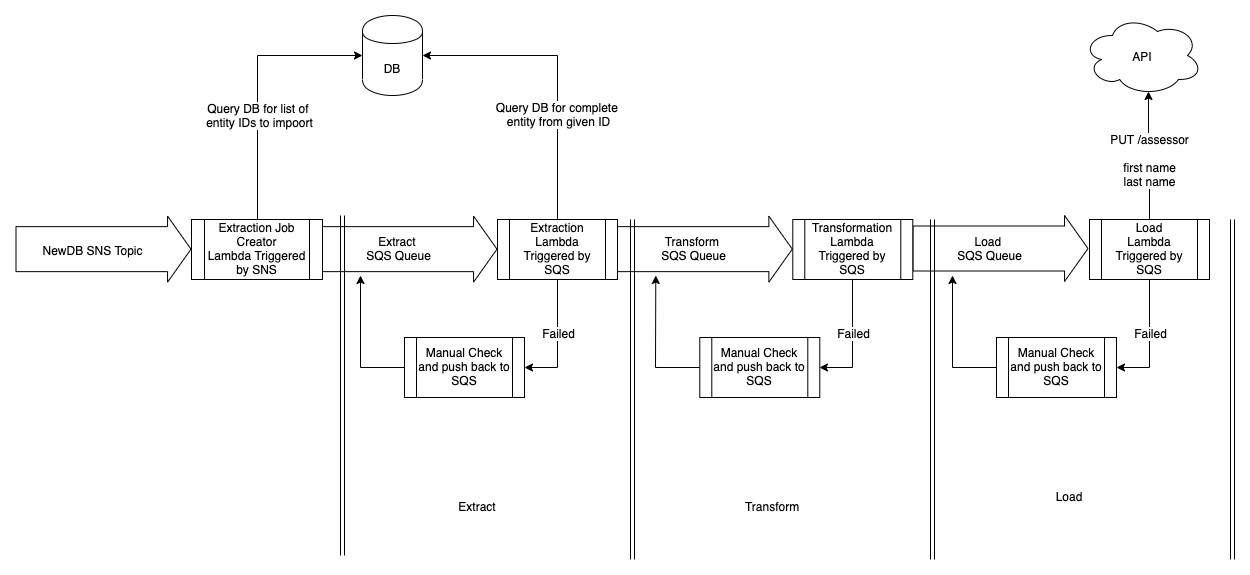

The diagram above was exported from draw.io. Its source (the exported page's mxGraphModel, read from the mxfile embedded in the PNG):
<mxGraphModel dx="1412" dy="782" grid="1" gridSize="10" guides="1" tooltips="1" connect="1" arrows="1" fold="1" page="1" pageScale="1" pageWidth="1654" pageHeight="1169" math="0" shadow="0">
  <root>
    <mxCell id="0" />
    <mxCell id="1" parent="0" />
    <mxCell id="F78SQ6M-e5T9ozENpmVI-3" value="DB" style="shape=cylinder;whiteSpace=wrap;html=1;boundedLbl=1;backgroundOutline=1;" parent="1" vertex="1">
      <mxGeometry x="640" y="280" width="60" height="80" as="geometry" />
    </mxCell>
    <mxCell id="F78SQ6M-e5T9ozENpmVI-4" value="API" style="ellipse;shape=cloud;whiteSpace=wrap;html=1;" parent="1" vertex="1">
      <mxGeometry x="1360" y="280" width="120" height="80" as="geometry" />
    </mxCell>
    <mxCell id="F78SQ6M-e5T9ozENpmVI-6" style="edgeStyle=orthogonalEdgeStyle;rounded=0;orthogonalLoop=1;jettySize=auto;html=1;exitX=0.5;exitY=0;exitDx=0;exitDy=0;entryX=0.55;entryY=0.95;entryDx=0;entryDy=0;entryPerimeter=0;" parent="1" source="F78SQ6M-e5T9ozENpmVI-5" target="F78SQ6M-e5T9ozENpmVI-4" edge="1">
      <mxGeometry relative="1" as="geometry" />
    </mxCell>
    <mxCell id="F78SQ6M-e5T9ozENpmVI-7" value="PUT /assessor&lt;br&gt;&lt;br&gt;first name&lt;br&gt;last name" style="text;html=1;align=center;verticalAlign=middle;resizable=0;points=[];labelBackgroundColor=#ffffff;" parent="F78SQ6M-e5T9ozENpmVI-6" vertex="1" connectable="0">
      <mxGeometry x="-0.0811" y="1" relative="1" as="geometry">
        <mxPoint as="offset" />
      </mxGeometry>
    </mxCell>
    <mxCell id="F78SQ6M-e5T9ozENpmVI-12" style="edgeStyle=orthogonalEdgeStyle;rounded=0;orthogonalLoop=1;jettySize=auto;html=1;exitX=0.5;exitY=1;exitDx=0;exitDy=0;entryX=1;entryY=0.5;entryDx=0;entryDy=0;" parent="1" source="F78SQ6M-e5T9ozENpmVI-5" target="F78SQ6M-e5T9ozENpmVI-14" edge="1">
      <mxGeometry relative="1" as="geometry">
        <mxPoint x="1427.1414285714288" y="620" as="targetPoint" />
      </mxGeometry>
    </mxCell>
    <mxCell id="F78SQ6M-e5T9ozENpmVI-13" value="Failed" style="text;html=1;align=center;verticalAlign=middle;resizable=0;points=[];labelBackgroundColor=#ffffff;" parent="F78SQ6M-e5T9ozENpmVI-12" vertex="1" connectable="0">
      <mxGeometry x="-0.1353" relative="1" as="geometry">
        <mxPoint as="offset" />
      </mxGeometry>
    </mxCell>
    <mxCell id="F78SQ6M-e5T9ozENpmVI-5" value="Load&lt;br&gt;Lambda&lt;br&gt;Triggered by SQS" style="shape=process;whiteSpace=wrap;html=1;backgroundOutline=1;" parent="1" vertex="1">
      <mxGeometry x="1367" y="484" width="120" height="60" as="geometry" />
    </mxCell>
    <mxCell id="F78SQ6M-e5T9ozENpmVI-8" value="" style="shape=flexArrow;endArrow=classic;html=1;width=45;endSize=7.4785714285714295;" parent="1" edge="1">
      <mxGeometry width="50" height="50" relative="1" as="geometry">
        <mxPoint x="1190" y="513" as="sourcePoint" />
        <mxPoint x="1366" y="513" as="targetPoint" />
      </mxGeometry>
    </mxCell>
    <mxCell id="F78SQ6M-e5T9ozENpmVI-9" value="Load &lt;br&gt;SQS Queue" style="text;html=1;align=center;verticalAlign=middle;resizable=0;points=[];labelBackgroundColor=#ffffff;" parent="F78SQ6M-e5T9ozENpmVI-8" vertex="1" connectable="0">
      <mxGeometry x="0.0829" y="7" relative="1" as="geometry">
        <mxPoint x="-18.57" y="7.17" as="offset" />
      </mxGeometry>
    </mxCell>
    <mxCell id="F78SQ6M-e5T9ozENpmVI-15" style="edgeStyle=orthogonalEdgeStyle;rounded=0;orthogonalLoop=1;jettySize=auto;html=1;" parent="1" source="F78SQ6M-e5T9ozENpmVI-14" edge="1">
      <mxGeometry relative="1" as="geometry">
        <mxPoint x="1230" y="540" as="targetPoint" />
      </mxGeometry>
    </mxCell>
    <mxCell id="F78SQ6M-e5T9ozENpmVI-14" value="Manual Check and push back to SQS" style="shape=process;whiteSpace=wrap;html=1;backgroundOutline=1;" parent="1" vertex="1">
      <mxGeometry x="1274" y="602" width="120" height="60" as="geometry" />
    </mxCell>
    <mxCell id="F78SQ6M-e5T9ozENpmVI-18" style="edgeStyle=orthogonalEdgeStyle;rounded=0;orthogonalLoop=1;jettySize=auto;html=1;exitX=0.5;exitY=1;exitDx=0;exitDy=0;entryX=1;entryY=0.5;entryDx=0;entryDy=0;" parent="1" source="F78SQ6M-e5T9ozENpmVI-20" target="F78SQ6M-e5T9ozENpmVI-22" edge="1">
      <mxGeometry relative="1" as="geometry">
        <mxPoint x="1130.4314285714288" y="620" as="targetPoint" />
      </mxGeometry>
    </mxCell>
    <mxCell id="F78SQ6M-e5T9ozENpmVI-19" value="Failed" style="text;html=1;align=center;verticalAlign=middle;resizable=0;points=[];labelBackgroundColor=#ffffff;" parent="F78SQ6M-e5T9ozENpmVI-18" vertex="1" connectable="0">
      <mxGeometry x="-0.1353" relative="1" as="geometry">
        <mxPoint as="offset" />
      </mxGeometry>
    </mxCell>
    <mxCell id="F78SQ6M-e5T9ozENpmVI-20" value="Transformation&lt;br&gt;Lambda&lt;br&gt;Triggered by SQS" style="shape=process;whiteSpace=wrap;html=1;backgroundOutline=1;" parent="1" vertex="1">
      <mxGeometry x="1070.29" y="484" width="120" height="60" as="geometry" />
    </mxCell>
    <mxCell id="F78SQ6M-e5T9ozENpmVI-21" style="edgeStyle=orthogonalEdgeStyle;rounded=0;orthogonalLoop=1;jettySize=auto;html=1;" parent="1" source="F78SQ6M-e5T9ozENpmVI-22" edge="1">
      <mxGeometry relative="1" as="geometry">
        <mxPoint x="933.29" y="540" as="targetPoint" />
      </mxGeometry>
    </mxCell>
    <mxCell id="F78SQ6M-e5T9ozENpmVI-22" value="Manual Check and push back to SQS" style="shape=process;whiteSpace=wrap;html=1;backgroundOutline=1;" parent="1" vertex="1">
      <mxGeometry x="977.29" y="602" width="120" height="60" as="geometry" />
    </mxCell>
    <mxCell id="F78SQ6M-e5T9ozENpmVI-25" style="edgeStyle=orthogonalEdgeStyle;rounded=0;orthogonalLoop=1;jettySize=auto;html=1;exitX=0.5;exitY=1;exitDx=0;exitDy=0;entryX=1;entryY=0.5;entryDx=0;entryDy=0;" parent="1" source="F78SQ6M-e5T9ozENpmVI-27" target="F78SQ6M-e5T9ozENpmVI-29" edge="1">
      <mxGeometry relative="1" as="geometry">
        <mxPoint x="835.1414285714288" y="620" as="targetPoint" />
      </mxGeometry>
    </mxCell>
    <mxCell id="F78SQ6M-e5T9ozENpmVI-26" value="Failed" style="text;html=1;align=center;verticalAlign=middle;resizable=0;points=[];labelBackgroundColor=#ffffff;" parent="F78SQ6M-e5T9ozENpmVI-25" vertex="1" connectable="0">
      <mxGeometry x="-0.1353" relative="1" as="geometry">
        <mxPoint as="offset" />
      </mxGeometry>
    </mxCell>
    <mxCell id="F78SQ6M-e5T9ozENpmVI-28" style="edgeStyle=orthogonalEdgeStyle;rounded=0;orthogonalLoop=1;jettySize=auto;html=1;" parent="1" source="F78SQ6M-e5T9ozENpmVI-29" edge="1">
      <mxGeometry relative="1" as="geometry">
        <mxPoint x="637.9999999999998" y="540" as="targetPoint" />
      </mxGeometry>
    </mxCell>
    <mxCell id="F78SQ6M-e5T9ozENpmVI-29" value="Manual Check and push back to SQS" style="shape=process;whiteSpace=wrap;html=1;backgroundOutline=1;" parent="1" vertex="1">
      <mxGeometry x="682" y="602" width="120" height="60" as="geometry" />
    </mxCell>
    <mxCell id="F78SQ6M-e5T9ozENpmVI-31" value="" style="shape=flexArrow;endArrow=classic;html=1;width=45;endSize=7.4785714285714295;" parent="1" edge="1">
      <mxGeometry width="50" height="50" relative="1" as="geometry">
        <mxPoint x="894.29" y="513.64" as="sourcePoint" />
        <mxPoint x="1070.29" y="513.64" as="targetPoint" />
      </mxGeometry>
    </mxCell>
    <mxCell id="F78SQ6M-e5T9ozENpmVI-32" value="Transform&amp;nbsp;&lt;br&gt;SQS Queue" style="text;html=1;align=center;verticalAlign=middle;resizable=0;points=[];labelBackgroundColor=#ffffff;" parent="F78SQ6M-e5T9ozENpmVI-31" vertex="1" connectable="0">
      <mxGeometry x="0.0829" y="7" relative="1" as="geometry">
        <mxPoint x="-18.57" y="7.17" as="offset" />
      </mxGeometry>
    </mxCell>
    <mxCell id="F78SQ6M-e5T9ozENpmVI-33" value="" style="shape=flexArrow;endArrow=classic;html=1;width=45;endSize=7.4785714285714295;" parent="1" edge="1">
      <mxGeometry width="50" height="50" relative="1" as="geometry">
        <mxPoint x="599" y="513.6399999999999" as="sourcePoint" />
        <mxPoint x="775" y="513.6399999999999" as="targetPoint" />
      </mxGeometry>
    </mxCell>
    <mxCell id="F78SQ6M-e5T9ozENpmVI-34" value="Extract&amp;nbsp;&lt;br&gt;SQS Queue" style="text;html=1;align=center;verticalAlign=middle;resizable=0;points=[];labelBackgroundColor=#ffffff;" parent="F78SQ6M-e5T9ozENpmVI-33" vertex="1" connectable="0">
      <mxGeometry x="0.0829" y="7" relative="1" as="geometry">
        <mxPoint x="-18.57" y="7.17" as="offset" />
      </mxGeometry>
    </mxCell>
    <mxCell id="F78SQ6M-e5T9ozENpmVI-40" style="edgeStyle=orthogonalEdgeStyle;rounded=0;orthogonalLoop=1;jettySize=auto;html=1;entryX=1;entryY=0.5;entryDx=0;entryDy=0;exitX=0.5;exitY=0;exitDx=0;exitDy=0;" parent="1" source="F78SQ6M-e5T9ozENpmVI-27" target="F78SQ6M-e5T9ozENpmVI-3" edge="1">
      <mxGeometry relative="1" as="geometry" />
    </mxCell>
    <mxCell id="F78SQ6M-e5T9ozENpmVI-41" value="Query DB for complete &lt;br&gt;entity from given ID" style="text;html=1;align=center;verticalAlign=middle;resizable=0;points=[];labelBackgroundColor=#ffffff;" parent="F78SQ6M-e5T9ozENpmVI-40" vertex="1" connectable="0">
      <mxGeometry x="-0.3222" relative="1" as="geometry">
        <mxPoint y="-4" as="offset" />
      </mxGeometry>
    </mxCell>
    <mxCell id="F78SQ6M-e5T9ozENpmVI-27" value="Extraction&lt;br&gt;Lambda&lt;br&gt;Triggered by SQS" style="shape=process;whiteSpace=wrap;html=1;backgroundOutline=1;" parent="1" vertex="1">
      <mxGeometry x="775" y="484" width="120" height="60" as="geometry" />
    </mxCell>
    <mxCell id="F78SQ6M-e5T9ozENpmVI-38" style="edgeStyle=orthogonalEdgeStyle;rounded=0;orthogonalLoop=1;jettySize=auto;html=1;exitX=0.5;exitY=0;exitDx=0;exitDy=0;entryX=0;entryY=0.5;entryDx=0;entryDy=0;" parent="1" source="F78SQ6M-e5T9ozENpmVI-30" target="F78SQ6M-e5T9ozENpmVI-3" edge="1">
      <mxGeometry relative="1" as="geometry" />
    </mxCell>
    <mxCell id="F78SQ6M-e5T9ozENpmVI-39" value="Query DB for list of &lt;br&gt;entity IDs to impoort" style="text;html=1;align=center;verticalAlign=middle;resizable=0;points=[];labelBackgroundColor=#ffffff;" parent="F78SQ6M-e5T9ozENpmVI-38" vertex="1" connectable="0">
      <mxGeometry x="-0.2255" y="-1" relative="1" as="geometry">
        <mxPoint as="offset" />
      </mxGeometry>
    </mxCell>
    <mxCell id="F78SQ6M-e5T9ozENpmVI-30" value="Extraction Job Creator&lt;br&gt;Lambda Triggered by SNS" style="shape=process;whiteSpace=wrap;html=1;backgroundOutline=1;" parent="1" vertex="1">
      <mxGeometry x="469" y="484" width="131" height="60" as="geometry" />
    </mxCell>
    <mxCell id="F78SQ6M-e5T9ozENpmVI-35" value="" style="shape=flexArrow;endArrow=classic;html=1;width=45;endSize=7.4785714285714295;" parent="1" edge="1">
      <mxGeometry width="50" height="50" relative="1" as="geometry">
        <mxPoint x="293" y="513.6399999999999" as="sourcePoint" />
        <mxPoint x="469" y="513.6399999999999" as="targetPoint" />
      </mxGeometry>
    </mxCell>
    <mxCell id="F78SQ6M-e5T9ozENpmVI-36" value="NewDB SNS Topic" style="text;html=1;align=center;verticalAlign=middle;resizable=0;points=[];labelBackgroundColor=#ffffff;" parent="F78SQ6M-e5T9ozENpmVI-35" vertex="1" connectable="0">
      <mxGeometry x="0.0829" y="7" relative="1" as="geometry">
        <mxPoint x="-18.57" y="7.17" as="offset" />
      </mxGeometry>
    </mxCell>
    <mxCell id="F78SQ6M-e5T9ozENpmVI-42" value="" style="shape=link;html=1;" parent="1" edge="1">
      <mxGeometry width="50" height="50" relative="1" as="geometry">
        <mxPoint x="620" y="820" as="sourcePoint" />
        <mxPoint x="620" y="480" as="targetPoint" />
      </mxGeometry>
    </mxCell>
    <mxCell id="F78SQ6M-e5T9ozENpmVI-43" value="" style="shape=link;html=1;" parent="1" edge="1">
      <mxGeometry width="50" height="50" relative="1" as="geometry">
        <mxPoint x="910" y="823.9999999999998" as="sourcePoint" />
        <mxPoint x="910" y="484" as="targetPoint" />
      </mxGeometry>
    </mxCell>
    <mxCell id="F78SQ6M-e5T9ozENpmVI-44" value="" style="shape=link;html=1;" parent="1" edge="1">
      <mxGeometry width="50" height="50" relative="1" as="geometry">
        <mxPoint x="1210" y="823.9999999999998" as="sourcePoint" />
        <mxPoint x="1210" y="484" as="targetPoint" />
      </mxGeometry>
    </mxCell>
    <mxCell id="F78SQ6M-e5T9ozENpmVI-45" value="" style="shape=link;html=1;" parent="1" edge="1">
      <mxGeometry width="50" height="50" relative="1" as="geometry">
        <mxPoint x="1510" y="823.9999999999998" as="sourcePoint" />
        <mxPoint x="1510" y="484" as="targetPoint" />
      </mxGeometry>
    </mxCell>
    <mxCell id="F78SQ6M-e5T9ozENpmVI-46" value="Extract" style="text;html=1;strokeColor=none;fillColor=none;align=center;verticalAlign=middle;whiteSpace=wrap;rounded=0;" parent="1" vertex="1">
      <mxGeometry x="735" y="760" width="40" height="20" as="geometry" />
    </mxCell>
    <mxCell id="F78SQ6M-e5T9ozENpmVI-47" value="Transform" style="text;html=1;strokeColor=none;fillColor=none;align=center;verticalAlign=middle;whiteSpace=wrap;rounded=0;" parent="1" vertex="1">
      <mxGeometry x="1030.29" y="760" width="40" height="20" as="geometry" />
    </mxCell>
    <mxCell id="F78SQ6M-e5T9ozENpmVI-48" value="Load" style="text;html=1;strokeColor=none;fillColor=none;align=center;verticalAlign=middle;whiteSpace=wrap;rounded=0;" parent="1" vertex="1">
      <mxGeometry x="1327" y="750" width="40" height="20" as="geometry" />
    </mxCell>
  </root>
</mxGraphModel>